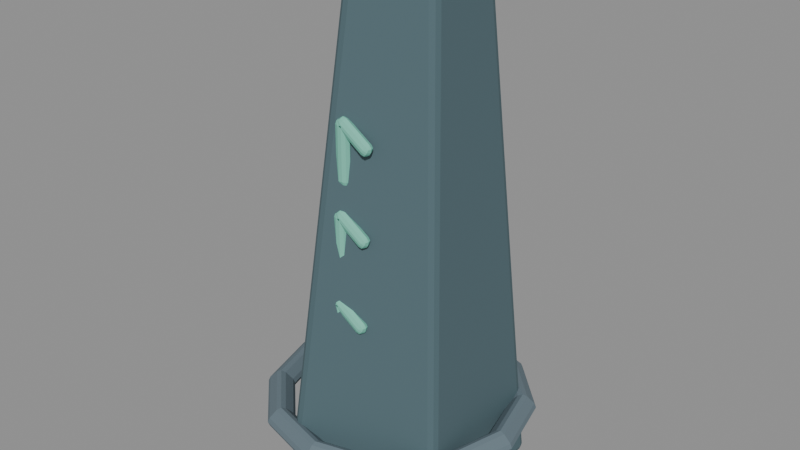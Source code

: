 # Source: waystone_sculpt.blend  (saved by Blender 5.2.44; exported with 4.5.12 LTS)
import bpy
from mathutils import Matrix  # noqa: F401  (used for matrix-valued properties, if any)

bpy.ops.wm.read_factory_settings(use_empty=True)
scene = bpy.context.scene
scene.name = 'Fort_World_waystone.001'

# ---- materials (node trees are filled in below, after node groups)
mat_fortart2_ruin_001 = bpy.data.materials.new('FortArt2_ruin.001')
mat_fortart2_ruin_001.diffuse_color = (0.08228, 0.1413, 0.162, 1.0)
mat_fortart2_glass_003 = bpy.data.materials.new('FortArt2_glass.003')
mat_fortart2_glass_003.diffuse_color = (0.1912, 0.5906, 0.4564, 1.0)
mat_fortart2_stone_001 = bpy.data.materials.new('FortArt2_stone.001')
mat_fortart2_stone_001.diffuse_color = (0.1329, 0.1845, 0.2159, 1.0)

# ---- material node trees
mat_fortart2_ruin_001.use_nodes = True; mat_fortart2_ruin_001.node_tree.nodes.clear()
_N = mat_fortart2_ruin_001.node_tree.nodes; _L = mat_fortart2_ruin_001.node_tree.links
n0 = _N.new('ShaderNodeBsdfPrincipled'); n0.name = 'Principled BSDF'; n0.location = (-200, 100)
n0.inputs[0].default_value = (0.08228, 0.1413, 0.162, 1.0)
n0.inputs[1].default_value = 0.08
n0.inputs[2].default_value = 0.86
n0.inputs[10].default_value = 0.005
n1 = _N.new('ShaderNodeOutputMaterial'); n1.name = 'Material Output'; n1.location = (200, 100)
_L.new(n0.outputs[0], n1.inputs[0])
n1.is_active_output = True
mat_fortart2_glass_003.use_nodes = True; mat_fortart2_glass_003.node_tree.nodes.clear()
_N = mat_fortart2_glass_003.node_tree.nodes; _L = mat_fortart2_glass_003.node_tree.links
n0 = _N.new('ShaderNodeBsdfPrincipled'); n0.name = 'Principled BSDF'; n0.location = (-200, 100)
n0.inputs[0].default_value = (0.1912, 0.5906, 0.4564, 1.0)
n0.inputs[1].default_value = 0.08
n0.inputs[2].default_value = 0.86
n0.inputs[10].default_value = 0.005
n1 = _N.new('ShaderNodeOutputMaterial'); n1.name = 'Material Output'; n1.location = (200, 100)
_L.new(n0.outputs[0], n1.inputs[0])
n1.is_active_output = True
mat_fortart2_stone_001.use_nodes = True; mat_fortart2_stone_001.node_tree.nodes.clear()
_N = mat_fortart2_stone_001.node_tree.nodes; _L = mat_fortart2_stone_001.node_tree.links
n0 = _N.new('ShaderNodeBsdfPrincipled'); n0.name = 'Principled BSDF'; n0.location = (-200, 100)
n0.inputs[0].default_value = (0.1329, 0.1845, 0.2159, 1.0)
n0.inputs[1].default_value = 0.08
n0.inputs[2].default_value = 0.86
n0.inputs[10].default_value = 0.005
n1 = _N.new('ShaderNodeOutputMaterial'); n1.name = 'Material Output'; n1.location = (200, 100)
_L.new(n0.outputs[0], n1.inputs[0])
n1.is_active_output = True

# ---- meshes
me_cone_603 = bpy.data.meshes.new('Cone.603')
me_cone_603.from_pydata([(0.0, 0.5, -0.9755), (0.0, 0.26, 0.9755), (0.4755, 0.1545, -0.9755), (0.2473, 0.08034, 0.9755), (0.2939, -0.4045, -0.9755), (0.1528, -0.2103, 0.9755), (-0.2939, -0.4045, -0.9755), (-0.1528, -0.2103, 0.9755), (-0.4755, 0.1545, -0.9755), (-0.2473, 0.08034, 0.9755)], [], [(0, 1, 3, 2), (2, 3, 5, 4), (4, 5, 7, 6), (3, 1, 9, 7, 5), (6, 7, 9, 8), (8, 9, 1, 0), (0, 2, 4, 6, 8)])
_uv = me_cone_603.uv_layers.new(name='UVMap')
_uv.uv.foreach_set('vector', [1.0, 0.5, 1.0, 1.0, 0.8, 1.0, 0.8, 0.5, 0.8, 0.5, 0.8, 1.0, 0.6, 1.0, 0.6, 0.5, 0.6, 0.5, 0.6, 1.0, 0.4, 1.0, 0.4, 0.5, 0.4783, 0.3242, 0.25, 0.49, 0.02175, 0.3242, 0.1089, 0.05584, 0.3911, 0.05584, 0.4, 0.5, 0.4, 1.0, 0.2, 1.0, 0.2, 0.5, 0.2, 0.5, 0.2, 1.0, 2.98e-08, 1.0, 2.98e-08, 0.5, 0.75, 0.49, 0.9783, 0.3242, 0.8911, 0.05584, 0.6089, 0.05584, 0.5217, 0.3242])
me_cone_603.materials.append(mat_fortart2_ruin_001)
me_cone_603.update()
me_cube_1469 = bpy.data.meshes.new('Cube.1469')
me_cube_1469.from_pydata([(-0.0275, -0.02, -0.12), (-0.0275, -0.02, 0.12), (-0.0275, 0.02, -0.12), (-0.0275, 0.02, 0.12), (0.0275, -0.02, -0.12), (0.0275, -0.02, 0.12), (0.0275, 0.02, -0.12), (0.0275, 0.02, 0.12)], [], [(0, 1, 3, 2), (2, 3, 7, 6), (6, 7, 5, 4), (4, 5, 1, 0), (2, 6, 4, 0), (7, 3, 1, 5)])
_uv = me_cube_1469.uv_layers.new(name='UVMap')
_uv.uv.foreach_set('vector', [0.375, 0.0, 0.625, 0.0, 0.625, 0.25, 0.375, 0.25, 0.375, 0.25, 0.625, 0.25, 0.625, 0.5, 0.375, 0.5, 0.375, 0.5, 0.625, 0.5, 0.625, 0.75, 0.375, 0.75, 0.375, 0.75, 0.625, 0.75, 0.625, 1.0, 0.375, 1.0, 0.125, 0.5, 0.375, 0.5, 0.375, 0.75, 0.125, 0.75, 0.625, 0.5, 0.875, 0.5, 0.875, 0.75, 0.625, 0.75])
me_cube_1469.materials.append(mat_fortart2_glass_003)
me_cube_1469.update()
me_cube_1470 = bpy.data.meshes.new('Cube.1470')
me_cube_1470.from_pydata([(-0.08, -0.02, -0.025), (-0.08, -0.02, 0.025), (-0.08, 0.02, -0.025), (-0.08, 0.02, 0.025), (0.08, -0.02, -0.025), (0.08, -0.02, 0.025), (0.08, 0.02, -0.025), (0.08, 0.02, 0.025)], [], [(0, 1, 3, 2), (2, 3, 7, 6), (6, 7, 5, 4), (4, 5, 1, 0), (2, 6, 4, 0), (7, 3, 1, 5)])
_uv = me_cube_1470.uv_layers.new(name='UVMap')
_uv.uv.foreach_set('vector', [0.375, 0.0, 0.625, 0.0, 0.625, 0.25, 0.375, 0.25, 0.375, 0.25, 0.625, 0.25, 0.625, 0.5, 0.375, 0.5, 0.375, 0.5, 0.625, 0.5, 0.625, 0.75, 0.375, 0.75, 0.375, 0.75, 0.625, 0.75, 0.625, 1.0, 0.375, 1.0, 0.125, 0.5, 0.375, 0.5, 0.375, 0.75, 0.125, 0.75, 0.625, 0.5, 0.875, 0.5, 0.875, 0.75, 0.625, 0.75])
me_cube_1470.materials.append(mat_fortart2_glass_003)
me_cube_1470.update()
me_cube_1471 = bpy.data.meshes.new('Cube.1471')
me_cube_1471.from_pydata([(-0.0275, -0.02, -0.12), (-0.0275, -0.02, 0.12), (-0.0275, 0.02, -0.12), (-0.0275, 0.02, 0.12), (0.0275, -0.02, -0.12), (0.0275, -0.02, 0.12), (0.0275, 0.02, -0.12), (0.0275, 0.02, 0.12)], [], [(0, 1, 3, 2), (2, 3, 7, 6), (6, 7, 5, 4), (4, 5, 1, 0), (2, 6, 4, 0), (7, 3, 1, 5)])
_uv = me_cube_1471.uv_layers.new(name='UVMap')
_uv.uv.foreach_set('vector', [0.375, 0.0, 0.625, 0.0, 0.625, 0.25, 0.375, 0.25, 0.375, 0.25, 0.625, 0.25, 0.625, 0.5, 0.375, 0.5, 0.375, 0.5, 0.625, 0.5, 0.625, 0.75, 0.375, 0.75, 0.375, 0.75, 0.625, 0.75, 0.625, 1.0, 0.375, 1.0, 0.125, 0.5, 0.375, 0.5, 0.375, 0.75, 0.125, 0.75, 0.625, 0.5, 0.875, 0.5, 0.875, 0.75, 0.625, 0.75])
me_cube_1471.materials.append(mat_fortart2_glass_003)
me_cube_1471.update()
me_cube_1472 = bpy.data.meshes.new('Cube.1472')
me_cube_1472.from_pydata([(-0.08, -0.02, -0.025), (-0.08, -0.02, 0.025), (-0.08, 0.02, -0.025), (-0.08, 0.02, 0.025), (0.08, -0.02, -0.025), (0.08, -0.02, 0.025), (0.08, 0.02, -0.025), (0.08, 0.02, 0.025)], [], [(0, 1, 3, 2), (2, 3, 7, 6), (6, 7, 5, 4), (4, 5, 1, 0), (2, 6, 4, 0), (7, 3, 1, 5)])
_uv = me_cube_1472.uv_layers.new(name='UVMap')
_uv.uv.foreach_set('vector', [0.375, 0.0, 0.625, 0.0, 0.625, 0.25, 0.375, 0.25, 0.375, 0.25, 0.625, 0.25, 0.625, 0.5, 0.375, 0.5, 0.375, 0.5, 0.625, 0.5, 0.625, 0.75, 0.375, 0.75, 0.375, 0.75, 0.625, 0.75, 0.625, 1.0, 0.375, 1.0, 0.125, 0.5, 0.375, 0.5, 0.375, 0.75, 0.125, 0.75, 0.625, 0.5, 0.875, 0.5, 0.875, 0.75, 0.625, 0.75])
me_cube_1472.materials.append(mat_fortart2_glass_003)
me_cube_1472.update()
me_cube_1473 = bpy.data.meshes.new('Cube.1473')
me_cube_1473.from_pydata([(-0.0275, -0.02, -0.12), (-0.0275, -0.02, 0.12), (-0.0275, 0.02, -0.12), (-0.0275, 0.02, 0.12), (0.0275, -0.02, -0.12), (0.0275, -0.02, 0.12), (0.0275, 0.02, -0.12), (0.0275, 0.02, 0.12)], [], [(0, 1, 3, 2), (2, 3, 7, 6), (6, 7, 5, 4), (4, 5, 1, 0), (2, 6, 4, 0), (7, 3, 1, 5)])
_uv = me_cube_1473.uv_layers.new(name='UVMap')
_uv.uv.foreach_set('vector', [0.375, 0.0, 0.625, 0.0, 0.625, 0.25, 0.375, 0.25, 0.375, 0.25, 0.625, 0.25, 0.625, 0.5, 0.375, 0.5, 0.375, 0.5, 0.625, 0.5, 0.625, 0.75, 0.375, 0.75, 0.375, 0.75, 0.625, 0.75, 0.625, 1.0, 0.375, 1.0, 0.125, 0.5, 0.375, 0.5, 0.375, 0.75, 0.125, 0.75, 0.625, 0.5, 0.875, 0.5, 0.875, 0.75, 0.625, 0.75])
me_cube_1473.materials.append(mat_fortart2_glass_003)
me_cube_1473.update()
me_cube_1474 = bpy.data.meshes.new('Cube.1474')
me_cube_1474.from_pydata([(-0.08, -0.02, -0.025), (-0.08, -0.02, 0.025), (-0.08, 0.02, -0.025), (-0.08, 0.02, 0.025), (0.08, -0.02, -0.025), (0.08, -0.02, 0.025), (0.08, 0.02, -0.025), (0.08, 0.02, 0.025)], [], [(0, 1, 3, 2), (2, 3, 7, 6), (6, 7, 5, 4), (4, 5, 1, 0), (2, 6, 4, 0), (7, 3, 1, 5)])
_uv = me_cube_1474.uv_layers.new(name='UVMap')
_uv.uv.foreach_set('vector', [0.375, 0.0, 0.625, 0.0, 0.625, 0.25, 0.375, 0.25, 0.375, 0.25, 0.625, 0.25, 0.625, 0.5, 0.375, 0.5, 0.375, 0.5, 0.625, 0.5, 0.625, 0.75, 0.375, 0.75, 0.375, 0.75, 0.625, 0.75, 0.625, 1.0, 0.375, 1.0, 0.125, 0.5, 0.375, 0.5, 0.375, 0.75, 0.125, 0.75, 0.625, 0.5, 0.875, 0.5, 0.875, 0.75, 0.625, 0.75])
me_cube_1474.materials.append(mat_fortart2_glass_003)
me_cube_1474.update()
me_torus_105 = bpy.data.meshes.new('Torus.105')
me_torus_105.from_pydata([(0.545, 0.0, 0.0), (0.48, 0.0, 0.065), (0.415, 0.0, 7.96e-18), (0.48, 0.0, -0.065), (0.472, 0.2725, 0.0), (0.4157, 0.24, 0.065), (0.3594, 0.2075, 7.96e-18), (0.4157, 0.24, -0.065), (0.2725, 0.472, 0.0), (0.24, 0.4157, 0.065), (0.2075, 0.3594, 7.96e-18), (0.24, 0.4157, -0.065), (4.115e-08, 0.545, 0.0), (3.624e-08, 0.48, 0.065), (3.133e-08, 0.415, 7.96e-18), (3.624e-08, 0.48, -0.065), (-0.2725, 0.472, 0.0), (-0.24, 0.4157, 0.065), (-0.2075, 0.3594, 7.96e-18), (-0.24, 0.4157, -0.065), (-0.472, 0.2725, 0.0), (-0.4157, 0.24, 0.065), (-0.3594, 0.2075, 7.96e-18), (-0.4157, 0.24, -0.065), (-0.545, 4.765e-08, 0.0), (-0.48, 4.196e-08, 0.065), (-0.415, 3.628e-08, 7.96e-18), (-0.48, 4.196e-08, -0.065), (-0.472, -0.2725, 0.0), (-0.4157, -0.24, 0.065), (-0.3594, -0.2075, 7.96e-18), (-0.4157, -0.24, -0.065), (-0.2725, -0.472, 0.0), (-0.24, -0.4157, 0.065), (-0.2075, -0.3594, 7.96e-18), (-0.24, -0.4157, -0.065), (4.115e-08, -0.545, 0.0), (3.624e-08, -0.48, 0.065), (3.133e-08, -0.415, 7.96e-18), (3.624e-08, -0.48, -0.065), (0.2725, -0.472, 0.0), (0.24, -0.4157, 0.065), (0.2075, -0.3594, 7.96e-18), (0.24, -0.4157, -0.065), (0.472, -0.2725, 0.0), (0.4157, -0.24, 0.065), (0.3594, -0.2075, 7.96e-18), (0.4157, -0.24, -0.065)], [], [(0, 4, 5, 1), (1, 5, 6, 2), (2, 6, 7, 3), (3, 7, 4, 0), (4, 8, 9, 5), (5, 9, 10, 6), (6, 10, 11, 7), (7, 11, 8, 4), (8, 12, 13, 9), (9, 13, 14, 10), (10, 14, 15, 11), (11, 15, 12, 8), (12, 16, 17, 13), (13, 17, 18, 14), (14, 18, 19, 15), (15, 19, 16, 12), (16, 20, 21, 17), (17, 21, 22, 18), (18, 22, 23, 19), (19, 23, 20, 16), (20, 24, 25, 21), (21, 25, 26, 22), (22, 26, 27, 23), (23, 27, 24, 20), (24, 28, 29, 25), (25, 29, 30, 26), (26, 30, 31, 27), (27, 31, 28, 24), (28, 32, 33, 29), (29, 33, 34, 30), (30, 34, 35, 31), (31, 35, 32, 28), (32, 36, 37, 33), (33, 37, 38, 34), (34, 38, 39, 35), (35, 39, 36, 32), (36, 40, 41, 37), (37, 41, 42, 38), (38, 42, 43, 39), (39, 43, 40, 36), (40, 44, 45, 41), (41, 45, 46, 42), (42, 46, 47, 43), (43, 47, 44, 40), (44, 0, 1, 45), (45, 1, 2, 46), (46, 2, 3, 47), (47, 3, 0, 44)])
_uv = me_torus_105.uv_layers.new(name='UVMap')
_uv.uv.foreach_set('vector', [0.5, 0.5, 0.5833, 0.5, 0.5833, 0.75, 0.5, 0.75, 0.5, 0.75, 0.5833, 0.75, 0.5833, 1.0, 0.5, 1.0, 0.5, 0.0, 0.5833, 0.0, 0.5833, 0.25, 0.5, 0.25, 0.5, 0.25, 0.5833, 0.25, 0.5833, 0.5, 0.5, 0.5, 0.5833, 0.5, 0.6667, 0.5, 0.6667, 0.75, 0.5833, 0.75, 0.5833, 0.75, 0.6667, 0.75, 0.6667, 1.0, 0.5833, 1.0, 0.5833, 0.0, 0.6667, 0.0, 0.6667, 0.25, 0.5833, 0.25, 0.5833, 0.25, 0.6667, 0.25, 0.6667, 0.5, 0.5833, 0.5, 0.6667, 0.5, 0.75, 0.5, 0.75, 0.75, 0.6667, 0.75, 0.6667, 0.75, 0.75, 0.75, 0.75, 1.0, 0.6667, 1.0, 0.6667, 0.0, 0.75, 0.0, 0.75, 0.25, 0.6667, 0.25, 0.6667, 0.25, 0.75, 0.25, 0.75, 0.5, 0.6667, 0.5, 0.75, 0.5, 0.8333, 0.5, 0.8333, 0.75, 0.75, 0.75, 0.75, 0.75, 0.8333, 0.75, 0.8333, 1.0, 0.75, 1.0, 0.75, 0.0, 0.8333, 0.0, 0.8333, 0.25, 0.75, 0.25, 0.75, 0.25, 0.8333, 0.25, 0.8333, 0.5, 0.75, 0.5, 0.8333, 0.5, 0.9167, 0.5, 0.9167, 0.75, 0.8333, 0.75, 0.8333, 0.75, 0.9167, 0.75, 0.9167, 1.0, 0.8333, 1.0, 0.8333, 0.0, 0.9167, 0.0, 0.9167, 0.25, 0.8333, 0.25, 0.8333, 0.25, 0.9167, 0.25, 0.9167, 0.5, 0.8333, 0.5, 0.9167, 0.5, 1.0, 0.5, 1.0, 0.75, 0.9167, 0.75, 0.9167, 0.75, 1.0, 0.75, 1.0, 1.0, 0.9167, 1.0, 0.9167, 0.0, 1.0, 0.0, 1.0, 0.25, 0.9167, 0.25, 0.9167, 0.25, 1.0, 0.25, 1.0, 0.5, 0.9167, 0.5, 2.22e-16, 0.5, 0.08333, 0.5, 0.08333, 0.75, 2.22e-16, 0.75, 2.22e-16, 0.75, 0.08333, 0.75, 0.08333, 1.0, 2.22e-16, 1.0, 2.22e-16, 0.0, 0.08333, 0.0, 0.08333, 0.25, 2.22e-16, 0.25, 2.22e-16, 0.25, 0.08333, 0.25, 0.08333, 0.5, 2.22e-16, 0.5, 0.08333, 0.5, 0.1667, 0.5, 0.1667, 0.75, 0.08333, 0.75, 0.08333, 0.75, 0.1667, 0.75, 0.1667, 1.0, 0.08333, 1.0, 0.08333, 0.0, 0.1667, 0.0, 0.1667, 0.25, 0.08333, 0.25, 0.08333, 0.25, 0.1667, 0.25, 0.1667, 0.5, 0.08333, 0.5, 0.1667, 0.5, 0.25, 0.5, 0.25, 0.75, 0.1667, 0.75, 0.1667, 0.75, 0.25, 0.75, 0.25, 1.0, 0.1667, 1.0, 0.1667, 0.0, 0.25, 0.0, 0.25, 0.25, 0.1667, 0.25, 0.1667, 0.25, 0.25, 0.25, 0.25, 0.5, 0.1667, 0.5, 0.25, 0.5, 0.3333, 0.5, 0.3333, 0.75, 0.25, 0.75, 0.25, 0.75, 0.3333, 0.75, 0.3333, 1.0, 0.25, 1.0, 0.25, 0.0, 0.3333, 0.0, 0.3333, 0.25, 0.25, 0.25, 0.25, 0.25, 0.3333, 0.25, 0.3333, 0.5, 0.25, 0.5, 0.3333, 0.5, 0.4167, 0.5, 0.4167, 0.75, 0.3333, 0.75, 0.3333, 0.75, 0.4167, 0.75, 0.4167, 1.0, 0.3333, 1.0, 0.3333, 0.0, 0.4167, 0.0, 0.4167, 0.25, 0.3333, 0.25, 0.3333, 0.25, 0.4167, 0.25, 0.4167, 0.5, 0.3333, 0.5, 0.4167, 0.5, 0.5, 0.5, 0.5, 0.75, 0.4167, 0.75, 0.4167, 0.75, 0.5, 0.75, 0.5, 1.0, 0.4167, 1.0, 0.4167, 0.0, 0.5, 0.0, 0.5, 0.25, 0.4167, 0.25, 0.4167, 0.25, 0.5, 0.25, 0.5, 0.5, 0.4167, 0.5])
me_torus_105.materials.append(mat_fortart2_stone_001)
me_torus_105.update()

# ---- objects
ob_waystone_001 = bpy.data.objects.new('waystone.001', None)
ob_standingstone_001 = bpy.data.objects.new('StandingStone.001', me_cone_603)
ob_inlaidrune_001 = bpy.data.objects.new('InlaidRune.001', me_cube_1469)
ob_runebranch = bpy.data.objects.new('RuneBranch', me_cube_1470)
ob_inlaidrune_002 = bpy.data.objects.new('InlaidRune.002', me_cube_1471)
ob_runebranch_001 = bpy.data.objects.new('RuneBranch.001', me_cube_1472)
ob_inlaidrune_003 = bpy.data.objects.new('InlaidRune.003', me_cube_1473)
ob_runebranch_002 = bpy.data.objects.new('RuneBranch.002', me_cube_1474)
ob_stonecollar_001 = bpy.data.objects.new('StoneCollar.001', me_torus_105)

# ---- transforms, parenting, visibility, modifiers, constraints
ob_waystone_001.location = (0.0, 0.0, 0.0)
ob_standingstone_001.parent = ob_waystone_001
ob_standingstone_001.location = (0.03, 0.0, 0.975)
ob_standingstone_001.rotation_euler = (0.03076, -4.688e-07, 1.571)
_m = ob_standingstone_001.modifiers.new('Hand softened edges', 'BEVEL')
_m.width = 0.025
_m.width_pct = 0.025
_m.segments = 2
_m.angle_limit = 0.6109
ob_inlaidrune_001.parent = ob_waystone_001
ob_inlaidrune_001.location = (0.0, -0.33, 0.7)
_m = ob_inlaidrune_001.modifiers.new('Hand softened edges', 'BEVEL')
_m.width = 0.025
_m.width_pct = 0.025
_m.segments = 2
_m.angle_limit = 0.6109
ob_runebranch.parent = ob_waystone_001
ob_runebranch.location = (0.05, -0.33, 0.77)
ob_runebranch.rotation_euler = (0.0, 0.6, 0.0)
_m = ob_runebranch.modifiers.new('Hand softened edges', 'BEVEL')
_m.width = 0.025
_m.width_pct = 0.025
_m.segments = 2
_m.angle_limit = 0.6109
ob_inlaidrune_002.parent = ob_waystone_001
ob_inlaidrune_002.location = (0.0, -0.31, 1.03)
_m = ob_inlaidrune_002.modifiers.new('Hand softened edges', 'BEVEL')
_m.width = 0.025
_m.width_pct = 0.025
_m.segments = 2
_m.angle_limit = 0.6109
ob_runebranch_001.parent = ob_waystone_001
ob_runebranch_001.location = (0.05, -0.31, 1.1)
ob_runebranch_001.rotation_euler = (0.0, 0.6, 0.0)
_m = ob_runebranch_001.modifiers.new('Hand softened edges', 'BEVEL')
_m.width = 0.025
_m.width_pct = 0.025
_m.segments = 2
_m.angle_limit = 0.6109
ob_inlaidrune_003.parent = ob_waystone_001
ob_inlaidrune_003.location = (0.0, -0.29, 1.36)
_m = ob_inlaidrune_003.modifiers.new('Hand softened edges', 'BEVEL')
_m.width = 0.025
_m.width_pct = 0.025
_m.segments = 2
_m.angle_limit = 0.6109
ob_runebranch_002.parent = ob_waystone_001
ob_runebranch_002.location = (0.05, -0.29, 1.43)
ob_runebranch_002.rotation_euler = (0.0, 0.6, 0.0)
_m = ob_runebranch_002.modifiers.new('Hand softened edges', 'BEVEL')
_m.width = 0.025
_m.width_pct = 0.025
_m.segments = 2
_m.angle_limit = 0.6109
ob_stonecollar_001.parent = ob_waystone_001
ob_stonecollar_001.location = (0.0, 0.0, 0.23)
_m = ob_stonecollar_001.modifiers.new('Hand softened edges', 'BEVEL')
_m.width = 0.025
_m.width_pct = 0.025
_m.segments = 2
_m.angle_limit = 0.6109

# ---- collection membership
scene.collection.objects.link(ob_waystone_001)
scene.collection.objects.link(ob_standingstone_001)
scene.collection.objects.link(ob_inlaidrune_001)
scene.collection.objects.link(ob_runebranch)
scene.collection.objects.link(ob_inlaidrune_002)
scene.collection.objects.link(ob_runebranch_001)
scene.collection.objects.link(ob_inlaidrune_003)
scene.collection.objects.link(ob_runebranch_002)
scene.collection.objects.link(ob_stonecollar_001)

# ---- scene / render settings (as saved in the file)
scene.frame_start = 1; scene.frame_end = 25; scene.frame_set(1)
scene.render.engine = 'BLENDER_EEVEE_NEXT'
scene.render.image_settings.exr_codec = 'NONE'
scene.render.fps = 30
scene.render.use_bake_clear = False
scene.render.bake_margin = 0
scene.render.bake_bias = 0.0
scene.render.bake_samples = 0
scene.render.simplify_subdivision_render = 0
scene.render.simplify_child_particles_render = 0.0
scene.render.compositor_device = 'GPU'
scene.eevee.use_volume_custom_range = False
scene.eevee.gtao_distance = 0.0
scene.eevee.use_fast_gi = False
scene.eevee.fast_gi_thickness_near = 0.1
scene.eevee.fast_gi_thickness_far = 0.0
scene.eevee.ray_tracing_options.screen_trace_thickness = 0.1
bpy.context.view_layer.update()

# ---- added for rendering (the .blend has no active camera and no usable light): camera, sun + grey world if the file has none
cam_auto = bpy.data.cameras.new('AutoCamera')
cam_auto.lens = 50.0
cam_auto.sensor_width = 36.0
cam_auto.clip_end = 1000.0
ob_auto_camera = bpy.data.objects.new('AutoCamera', cam_auto)
scene.collection.objects.link(ob_auto_camera)
ob_auto_camera.location = (2.30292, -2.7635, 2.81867)
ob_auto_camera.rotation_euler = (1.09748, -7.21219e-08, 0.694738)
scene.camera = ob_auto_camera
light_auto_sun = bpy.data.lights.new('AutoSun', 'SUN')
light_auto_sun.energy = 3.0
light_auto_sun.angle = 0.0523599
ob_auto_sun = bpy.data.objects.new('AutoSun', light_auto_sun)
scene.collection.objects.link(ob_auto_sun)
ob_auto_sun.rotation_euler = (0.872665, 0.174533, 0.523599)
if scene.world is None:
    world_auto = bpy.data.worlds.new('AutoWorld')
    world_auto.color = (0.3, 0.3, 0.3)
    scene.world = world_auto
bpy.context.view_layer.update()
